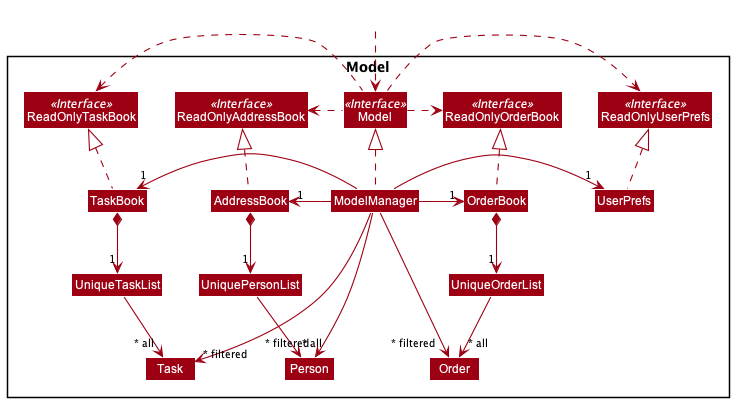

The diagram above was rendered by PlantUML. Its source (embedded in the PNG):
@startuml
!include style.puml
skinparam arrowThickness 1.1
skinparam arrowColor MODEL_COLOR
skinparam classBackgroundColor MODEL_COLOR
skinparam arrowFontSize 10

Package Model <<Rectangle>>{
Interface ReadOnlyAddressBook <<Interface>>
Interface ReadOnlyUserPrefs <<Interface>>
Interface ReadOnlyTaskBook <<Interface>>
Interface ReadOnlyOrderBook <<Interface>>
Interface Model <<Interface>>
Class AddressBook
Class TaskBook
Class OrderBook
Class ReadOnlyAddressBook
Class ReadOnlyTaskBook
Class ReadOnlyOrderBook
Class Model
Class ModelManager
Class UserPrefs
Class ReadOnlyUserPrefs


Class UniquePersonList
Class Person
Class UniqueTaskList
Class Task
Class UniqueOrderList
Class Order
}

Class HiddenOutside #FFFFFF
HiddenOutside ..> Model

AddressBook .up.|> ReadOnlyAddressBook
TaskBook .up.|> ReadOnlyTaskBook
OrderBook .up.|> ReadOnlyOrderBook

ModelManager .up.|> Model
Model .right.> ReadOnlyUserPrefs
Model .left.> ReadOnlyAddressBook
Model .left.> ReadOnlyTaskBook
Model .right.> ReadOnlyOrderBook

ModelManager -left-> "1" AddressBook
ModelManager -right-> "1" UserPrefs
ModelManager -left-> "1" TaskBook
ModelManager -right-> "1" OrderBook
UserPrefs .up.|> ReadOnlyUserPrefs

AddressBook *--> "1" UniquePersonList
UniquePersonList --> "~* all" Person

TaskBook *--> "1" UniqueTaskList
UniqueTaskList --> "~* all" Task

OrderBook *--> "1" UniqueOrderList
UniqueOrderList --> "~* all" Order

ModelManager -->"~* filtered" Person
ModelManager -->"~* filtered" Task
ModelManager -->"~* filtered" Order


@enduml